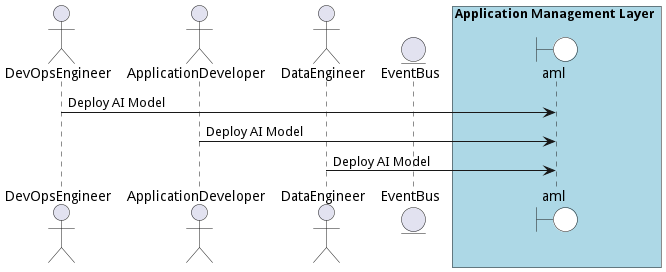

The diagram above was rendered by PlantUML. Its source (embedded in the PNG):
@startuml

actor "DevOpsEngineer"

actor "ApplicationDeveloper"

actor "DataEngineer"


entity EventBus

box Application Management Layer #lightblue
    boundary aml #white
end box



"DevOpsEngineer" -> aml: Deploy AI Model


"ApplicationDeveloper" -> aml: Deploy AI Model


"DataEngineer" -> aml: Deploy AI Model



@enduml